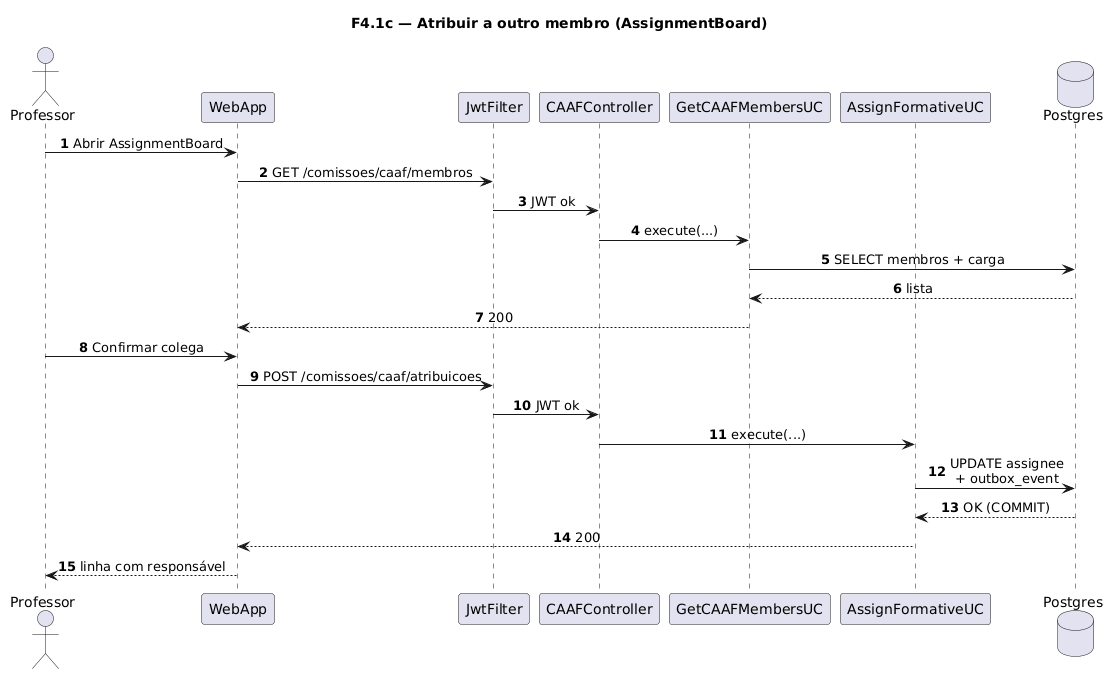

The diagram above was rendered by PlantUML. Its source (embedded in the PNG):
@startuml
title F4.1c — Atribuir a outro membro (AssignmentBoard)
skinparam sequenceMessageAlign center
skinparam responseMessageBelowArrow true
skinparam maxMessageSize 220
autonumber

actor "Professor" as Prof
participant "WebApp" as WebApp
participant "JwtFilter" as Jwt
participant "CAAFController" as Ctrl
participant "GetCAAFMembersUC" as Members
participant "AssignFormativeUC" as Assign
database "Postgres" as Postgres

Prof -> WebApp: Abrir AssignmentBoard
WebApp -> Jwt: GET /comissoes/caaf/membros
Jwt -> Ctrl: JWT ok
Ctrl -> Members: execute(...)
Members -> Postgres: SELECT membros + carga
Postgres --> Members: lista
Members --> WebApp: 200
Prof -> WebApp: Confirmar colega
WebApp -> Jwt: POST /comissoes/caaf/atribuicoes
Jwt -> Ctrl: JWT ok
Ctrl -> Assign: execute(...)
Assign -> Postgres: UPDATE assignee\n+ outbox_event
Postgres --> Assign: OK (COMMIT)
Assign --> WebApp: 200
WebApp --> Prof: linha com responsável
@enduml